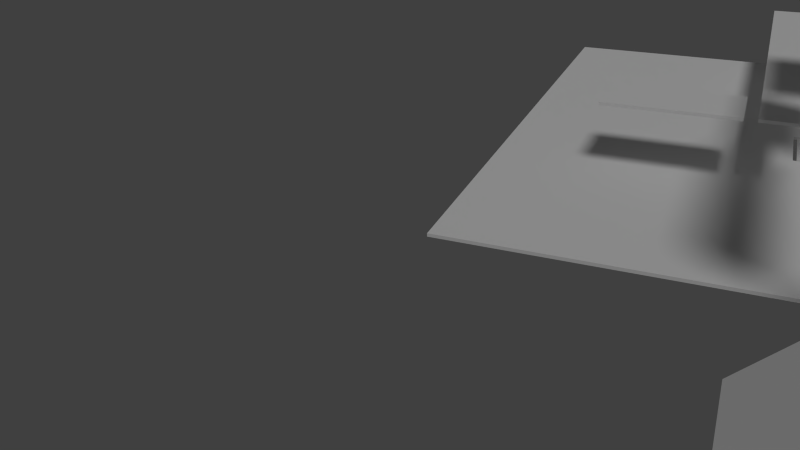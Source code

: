 # Source: IntroLevel4.blend  (saved by Blender 2.76.0; exported with 4.5.12 LTS)
import bpy
from mathutils import Matrix  # noqa: F401  (used for matrix-valued properties, if any)

bpy.ops.wm.read_factory_settings(use_empty=True)
scene = bpy.context.scene
scene.name = 'Scene'

# ---- collections
col_collection_1 = bpy.data.collections.new('Collection 1'); scene.collection.children.link(col_collection_1)

# ---- materials (node trees are filled in below, after node groups)
mat_marble1 = bpy.data.materials.new('Marble1')
mat_marble1.alpha_threshold = 0.0
mat_marble1.use_transparent_shadow = False
mat_marble1.roughness = 0.5
mat_material = bpy.data.materials.new('Material')
mat_material.alpha_threshold = 0.0
mat_material.use_transparent_shadow = False
mat_material.roughness = 0.5
mat_material.line_color = (0.0, 0.0, 0.0, 1.0)

# ---- material node trees

# ---- world
world_world = bpy.data.worlds.new('World'); scene.world = world_world
world_world.color = (0.05088, 0.05088, 0.05088)
world_world.use_sun_shadow = False
world_world.sun_shadow_jitter_overblur = 0.0
world_world.cycles.sampling_method = 'MANUAL'
world_world.cycles.sample_map_resolution = 256

# ---- cameras
cam_camera = bpy.data.cameras.new('Camera')
cam_camera.clip_end = 100.0
cam_camera.lens = 35.0
cam_camera.sensor_width = 32.0
cam_camera.sensor_height = 18.0
cam_camera.ortho_scale = 7.314
cam_camera.dof.focus_distance = 0.0
cam_camera.dof.aperture_fstop = 128.0

# ---- lights
light_lamp = bpy.data.lights.new('Lamp', 'SUN')
light_lamp.transmission_factor = 0.0
light_lamp.cutoff_distance = 30.0
light_lamp.angle = 0.1993
light_lamp.energy = 1.0
light_lamp.shadow_buffer_clip_start = 1.001
light_lamp.shadow_soft_size = 0.1
light_lamp.shadow_cascade_max_distance = 1000.0
light_lamp.cycles.use_multiple_importance_sampling = False

# ---- meshes
me_cube_010 = bpy.data.meshes.new('Cube.010')
me_cube_010.from_pydata([(-1.0, -1.0, -1.0), (-1.0, -1.0, 1.0), (-1.0, 1.0, -1.0), (-1.0, 1.0, 1.0), (1.0, -1.0, -1.0), (1.0, -1.0, 1.0), (1.0, 1.0, -1.0), (1.0, 1.0, 1.0)], [], [(1, 3, 2, 0), (3, 7, 6, 2), (7, 5, 4, 6), (5, 1, 0, 4), (0, 2, 6, 4), (5, 7, 3, 1)])
_uv = me_cube_010.uv_layers.new(name='UVMap')
_uv.uv.foreach_set('vector', [0.3333, 0.3333, 0.3333, 3.974e-08, 0.6667, 0.0, 0.6667, 0.3333, 3.974e-08, 0.6667, 0.0, 0.3333, 0.3333, 0.3333, 0.3333, 0.6667, 1.291e-07, 0.3333, 0.0, 8.941e-08, 0.3333, 0.0, 0.3333, 0.3333, 0.3333, 0.3333, 0.6667, 0.3333, 0.6667, 0.6667, 0.3333, 0.6667, 1.0, 0.0, 1.0, 0.3333, 0.6667, 0.3333, 0.6667, 2.98e-08, 0.0, 0.6667, 0.3333, 0.6667, 0.3333, 1.0, 4.967e-08, 1.0])
me_cube_010.use_remesh_preserve_volume = False
me_cube_010.use_remesh_preserve_attributes = False
me_cube_010.use_mirror_vertex_groups = False
me_cube_010.update()
me_cube_009 = bpy.data.meshes.new('Cube.009')
me_cube_009.from_pydata([(-1.0, -1.0, -1.0), (-1.0, -1.0, 1.0), (-1.0, 1.0, -1.0), (-1.0, 1.0, 1.0), (1.0, -1.0, -1.0), (1.0, -1.0, 1.0), (1.0, 1.0, -1.0), (1.0, 1.0, 1.0)], [], [(1, 3, 2, 0), (3, 7, 6, 2), (7, 5, 4, 6), (5, 1, 0, 4), (0, 2, 6, 4), (5, 7, 3, 1)])
_uv = me_cube_009.uv_layers.new(name='UVMap')
_uv.uv.foreach_set('vector', [0.3333, 0.3333, 0.3333, 3.974e-08, 0.6667, 0.0, 0.6667, 0.3333, 3.974e-08, 0.6667, 0.0, 0.3333, 0.3333, 0.3333, 0.3333, 0.6667, 1.291e-07, 0.3333, 0.0, 8.941e-08, 0.3333, 0.0, 0.3333, 0.3333, 0.3333, 0.3333, 0.6667, 0.3333, 0.6667, 0.6667, 0.3333, 0.6667, 1.0, 0.0, 1.0, 0.3333, 0.6667, 0.3333, 0.6667, 2.98e-08, 0.0, 0.6667, 0.3333, 0.6667, 0.3333, 1.0, 4.967e-08, 1.0])
me_cube_009.use_remesh_preserve_volume = False
me_cube_009.use_remesh_preserve_attributes = False
me_cube_009.use_mirror_vertex_groups = False
me_cube_009.update()
me_cube_008 = bpy.data.meshes.new('Cube.008')
me_cube_008.from_pydata([(-1.0, -1.0, -1.0), (-1.0, -1.0, 1.0), (-1.0, 1.0, -1.0), (-1.0, 1.0, 1.0), (1.0, -1.0, -1.0), (1.0, -1.0, 1.0), (1.0, 1.0, -1.0), (1.0, 1.0, 1.0)], [], [(1, 3, 2, 0), (3, 7, 6, 2), (7, 5, 4, 6), (5, 1, 0, 4), (0, 2, 6, 4), (5, 7, 3, 1)])
_uv = me_cube_008.uv_layers.new(name='UVMap')
_uv.uv.foreach_set('vector', [0.3333, 0.3333, 0.3333, 3.974e-08, 0.6667, 0.0, 0.6667, 0.3333, 3.974e-08, 0.6667, 0.0, 0.3333, 0.3333, 0.3333, 0.3333, 0.6667, 1.291e-07, 0.3333, 0.0, 8.941e-08, 0.3333, 0.0, 0.3333, 0.3333, 0.3333, 0.3333, 0.6667, 0.3333, 0.6667, 0.6667, 0.3333, 0.6667, 1.0, 0.0, 1.0, 0.3333, 0.6667, 0.3333, 0.6667, 2.98e-08, 0.0, 0.6667, 0.3333, 0.6667, 0.3333, 1.0, 4.967e-08, 1.0])
me_cube_008.use_remesh_preserve_volume = False
me_cube_008.use_remesh_preserve_attributes = False
me_cube_008.use_mirror_vertex_groups = False
me_cube_008.update()
me_cube_005 = bpy.data.meshes.new('Cube.005')
me_cube_005.from_pydata([(-1.0, -1.0, -1.0), (-1.0, -1.0, 1.0), (-1.0, 1.0, -1.0), (-1.0, 1.0, 1.0), (1.0, -1.0, -1.0), (1.0, -1.0, 1.0), (1.0, 1.0, -1.0), (1.0, 1.0, 1.0)], [], [(1, 3, 2, 0), (3, 7, 6, 2), (7, 5, 4, 6), (5, 1, 0, 4), (0, 2, 6, 4), (5, 7, 3, 1)])
_uv = me_cube_005.uv_layers.new(name='UVMap')
_uv.uv.foreach_set('vector', [0.3333, 0.3333, 0.3333, 3.974e-08, 0.6667, 0.0, 0.6667, 0.3333, 3.974e-08, 0.6667, 0.0, 0.3333, 0.3333, 0.3333, 0.3333, 0.6667, 1.291e-07, 0.3333, 0.0, 8.941e-08, 0.3333, 0.0, 0.3333, 0.3333, 0.3333, 0.3333, 0.6667, 0.3333, 0.6667, 0.6667, 0.3333, 0.6667, 1.0, 0.0, 1.0, 0.3333, 0.6667, 0.3333, 0.6667, 2.98e-08, 0.0, 0.6667, 0.3333, 0.6667, 0.3333, 1.0, 4.967e-08, 1.0])
me_cube_005.use_remesh_preserve_volume = False
me_cube_005.use_remesh_preserve_attributes = False
me_cube_005.use_mirror_vertex_groups = False
me_cube_005.update()
me_cube_007 = bpy.data.meshes.new('Cube.007')
me_cube_007.from_pydata([(-1.0, -1.0, -1.0), (-1.0, -1.0, 1.0), (-1.0, 1.0, -1.0), (-1.0, 1.0, 1.0), (1.0, -1.0, -1.0), (1.0, -1.0, 1.0), (1.0, 1.0, -1.0), (1.0, 1.0, 1.0)], [], [(1, 3, 2, 0), (3, 7, 6, 2), (7, 5, 4, 6), (5, 1, 0, 4), (0, 2, 6, 4), (5, 7, 3, 1)])
_uv = me_cube_007.uv_layers.new(name='UVMap')
_uv.uv.foreach_set('vector', [0.3333, 0.3333, 0.3333, 3.974e-08, 0.6667, 0.0, 0.6667, 0.3333, 3.974e-08, 0.6667, 0.0, 0.3333, 0.3333, 0.3333, 0.3333, 0.6667, 1.291e-07, 0.3333, 0.0, 8.941e-08, 0.3333, 0.0, 0.3333, 0.3333, 0.3333, 0.3333, 0.6667, 0.3333, 0.6667, 0.6667, 0.3333, 0.6667, 1.0, 0.0, 1.0, 0.3333, 0.6667, 0.3333, 0.6667, 2.98e-08, 0.0, 0.6667, 0.3333, 0.6667, 0.3333, 1.0, 4.967e-08, 1.0])
me_cube_007.use_remesh_preserve_volume = False
me_cube_007.use_remesh_preserve_attributes = False
me_cube_007.use_mirror_vertex_groups = False
me_cube_007.update()
me_cube_006 = bpy.data.meshes.new('Cube.006')
me_cube_006.from_pydata([(-1.0, -1.0, -1.0), (-1.0, -1.0, 1.0), (-1.0, 1.0, -1.0), (-1.0, 1.0, 1.0), (1.0, -1.0, -1.0), (1.0, -1.0, 1.0), (1.0, 1.0, -1.0), (1.0, 1.0, 1.0)], [], [(1, 3, 2, 0), (3, 7, 6, 2), (7, 5, 4, 6), (5, 1, 0, 4), (0, 2, 6, 4), (5, 7, 3, 1)])
_uv = me_cube_006.uv_layers.new(name='UVMap')
_uv.uv.foreach_set('vector', [0.3333, 0.3333, 0.3333, 3.974e-08, 0.6667, 0.0, 0.6667, 0.3333, 3.974e-08, 0.6667, 0.0, 0.3333, 0.3333, 0.3333, 0.3333, 0.6667, 1.291e-07, 0.3333, 0.0, 8.941e-08, 0.3333, 0.0, 0.3333, 0.3333, 0.3333, 0.3333, 0.6667, 0.3333, 0.6667, 0.6667, 0.3333, 0.6667, 1.0, 0.0, 1.0, 0.3333, 0.6667, 0.3333, 0.6667, 2.98e-08, 0.0, 0.6667, 0.3333, 0.6667, 0.3333, 1.0, 4.967e-08, 1.0])
me_cube_006.use_remesh_preserve_volume = False
me_cube_006.use_remesh_preserve_attributes = False
me_cube_006.use_mirror_vertex_groups = False
me_cube_006.update()
me_cube_004 = bpy.data.meshes.new('Cube.004')
me_cube_004.from_pydata([(-1.0, -1.0, -1.0), (-1.0, -1.0, 1.0), (-1.0, 1.0, -1.0), (-1.0, 1.0, 1.0), (1.0, -1.0, -1.0), (1.0, -1.0, 1.0), (1.0, 1.0, -1.0), (1.0, 1.0, 1.0), (1.0, -5.0, 1.0), (1.0, -5.0, -1.0), (0.0, -1.0, 1.0), (0.0, -1.0, -1.0), (0.0, -5.0, -1.0), (0.0, -5.0, 1.0)], [], [(1, 3, 2, 0), (3, 7, 6, 2), (7, 5, 4, 6), (8, 13, 12, 9), (4, 9, 12, 11, 0, 2, 6), (10, 1, 0, 11), (4, 5, 8, 9), (10, 11, 12, 13), (10, 13, 8, 5, 7, 3, 1)])
_uv = me_cube_004.uv_layers.new(name='UVMap')
_uv.uv.foreach_set('vector', [0.25, 1.0, 0.25, 0.75, 0.5, 0.75, 0.5, 1.0, 2.98e-08, 1.0, 0.0, 0.75, 0.25, 0.75, 0.25, 1.0, 2.31e-07, 0.75, 1.341e-07, 0.5, 0.25, 0.5, 0.25, 0.75, 0.75, 0.5, 0.875, 0.5, 0.875, 0.75, 0.75, 0.75, 0.75, 0.25, 0.75, 0.75, 0.625, 0.75, 0.625, 0.25, 0.5, 0.25, 0.5, 0.0, 0.75, 3.725e-08, 0.5, 0.75, 0.625, 0.75, 0.625, 1.0, 0.5, 1.0, 0.25, 0.5, 1.341e-07, 0.5, 0.0, 1.192e-07, 0.25, 0.0, 0.75, 2.98e-08, 1.0, 0.0, 1.0, 0.5, 0.75, 0.5, 0.375, 0.5, 0.375, 0.0, 0.5, 0.0, 0.5, 0.5, 0.5, 0.75, 0.25, 0.75, 0.25, 0.5])
me_cube_004.use_remesh_preserve_volume = False
me_cube_004.use_remesh_preserve_attributes = False
me_cube_004.use_mirror_vertex_groups = False
me_cube_004.update()
me_cube_003 = bpy.data.meshes.new('Cube.003')
me_cube_003.from_pydata([(-1.0, -1.0, -1.0), (-1.0, -1.0, 1.0), (-1.0, 1.0, -1.0), (-1.0, 1.0, 1.0), (1.0, -1.0, -1.0), (1.0, -1.0, 1.0), (1.0, 1.0, -1.0), (1.0, 1.0, 1.0)], [], [(1, 3, 2, 0), (3, 7, 6, 2), (7, 5, 4, 6), (5, 1, 0, 4), (0, 2, 6, 4), (5, 7, 3, 1)])
_uv = me_cube_003.uv_layers.new(name='UVMap')
_uv.uv.foreach_set('vector', [0.3333, 0.3333, 0.3333, 3.974e-08, 0.6667, 0.0, 0.6667, 0.3333, 3.974e-08, 0.6667, 0.0, 0.3333, 0.3333, 0.3333, 0.3333, 0.6667, 1.291e-07, 0.3333, 0.0, 8.941e-08, 0.3333, 0.0, 0.3333, 0.3333, 0.3333, 0.3333, 0.6667, 0.3333, 0.6667, 0.6667, 0.3333, 0.6667, 1.0, 0.0, 1.0, 0.3333, 0.6667, 0.3333, 0.6667, 2.98e-08, 0.0, 0.6667, 0.3333, 0.6667, 0.3333, 1.0, 4.967e-08, 1.0])
me_cube_003.use_remesh_preserve_volume = False
me_cube_003.use_remesh_preserve_attributes = False
me_cube_003.use_mirror_vertex_groups = False
me_cube_003.update()
me_cube_002 = bpy.data.meshes.new('Cube.002')
me_cube_002.from_pydata([(-1.0, -1.0, -1.0), (-1.0, -1.0, 1.0), (-1.0, 1.0, -1.0), (-1.0, 1.0, 1.0), (1.0, -1.0, -1.0), (1.0, -1.0, 1.0), (1.0, 1.0, -1.0), (1.0, 1.0, 1.0)], [], [(1, 3, 2, 0), (3, 7, 6, 2), (7, 5, 4, 6), (5, 1, 0, 4), (0, 2, 6, 4), (5, 7, 3, 1)])
_uv = me_cube_002.uv_layers.new(name='UVMap')
_uv.uv.foreach_set('vector', [0.3333, 0.3333, 0.3333, 3.974e-08, 0.6667, 0.0, 0.6667, 0.3333, 3.974e-08, 0.6667, 0.0, 0.3333, 0.3333, 0.3333, 0.3333, 0.6667, 1.291e-07, 0.3333, 0.0, 8.941e-08, 0.3333, 0.0, 0.3333, 0.3333, 0.3333, 0.3333, 0.6667, 0.3333, 0.6667, 0.6667, 0.3333, 0.6667, 1.0, 0.0, 1.0, 0.3333, 0.6667, 0.3333, 0.6667, 2.98e-08, 0.0, 0.6667, 0.3333, 0.6667, 0.3333, 1.0, 4.967e-08, 1.0])
me_cube_002.use_remesh_preserve_volume = False
me_cube_002.use_remesh_preserve_attributes = False
me_cube_002.use_mirror_vertex_groups = False
me_cube_002.update()
me_cube_001 = bpy.data.meshes.new('Cube.001')
me_cube_001.from_pydata([(-1.0, -1.0, -1.0), (-1.0, -1.0, 1.0), (-1.0, 1.0, -1.0), (-1.0, 1.0, 1.0), (1.0, -1.0, -1.0), (1.0, -1.0, 1.0), (1.0, 1.0, -1.0), (1.0, 1.0, 1.0)], [], [(1, 3, 2, 0), (3, 7, 6, 2), (7, 5, 4, 6), (5, 1, 0, 4), (0, 2, 6, 4), (5, 7, 3, 1)])
_uv = me_cube_001.uv_layers.new(name='UVMap')
_uv.uv.foreach_set('vector', [0.3333, 0.3333, 0.3333, 3.974e-08, 0.6667, 0.0, 0.6667, 0.3333, 3.974e-08, 0.6667, 0.0, 0.3333, 0.3333, 0.3333, 0.3333, 0.6667, 1.291e-07, 0.3333, 0.0, 8.941e-08, 0.3333, 0.0, 0.3333, 0.3333, 0.3333, 0.3333, 0.6667, 0.3333, 0.6667, 0.6667, 0.3333, 0.6667, 1.0, 0.0, 1.0, 0.3333, 0.6667, 0.3333, 0.6667, 2.98e-08, 0.0, 0.6667, 0.3333, 0.6667, 0.3333, 1.0, 4.967e-08, 1.0])
me_cube_001.use_remesh_preserve_volume = False
me_cube_001.use_remesh_preserve_attributes = False
me_cube_001.use_mirror_vertex_groups = False
me_cube_001.update()
me_cube = bpy.data.meshes.new('Cube')
me_cube.from_pydata([(1.0, 1.0, -1.0), (1.0, -1.0, -1.0), (-1.0, -1.0, -1.0), (-1.0, 1.0, -1.0), (1.0, 1.0, 1.0), (1.0, -1.0, 1.0), (-1.0, -1.0, 1.0), (-1.0, 1.0, 1.0), (0.1124, 1.0, -1.0), (-0.1133, 1.0, -1.0), (0.1124, 1.0, 1.0), (-0.1133, 1.0, 1.0), (0.1124, 0.1115, 1.0), (0.1124, -0.1115, 1.0), (-0.1133, 0.1115, 1.0), (-0.1133, -0.1115, 1.0), (0.1124, 0.1115, -1.0), (-0.1133, 0.1115, -1.0), (0.1124, -0.1115, -1.0), (-0.1133, -0.1115, -1.0)], [], [(8, 9, 3, 7, 11, 10, 4, 0), (2, 6, 7, 3), (1, 5, 6, 2), (0, 4, 5, 1), (10, 11, 14, 12), (14, 17, 16, 12), (11, 7, 6, 5, 4, 10, 12, 13, 15, 14), (9, 17, 19, 18, 16, 8, 0, 1, 2, 3), (8, 16, 17, 9), (14, 15, 19, 17), (12, 16, 18, 13), (15, 13, 18, 19)])
_uv = me_cube.uv_layers.new(name='UVMap')
_uv.uv.foreach_set('vector', [0.6667, 0.1479, 0.6667, 0.1855, 0.6667, 0.3333, 0.3333, 0.3333, 0.3333, 0.1855, 0.3333, 0.1479, 0.3333, 0.0, 0.6667, 4.967e-08, 1.0, 0.3333, 0.6667, 0.3333, 0.6667, 6.954e-08, 1.0, 0.0, 0.6667, 0.6667, 0.3333, 0.6667, 0.3333, 0.3333, 0.6667, 0.3333, 0.3333, 0.6667, 6.954e-08, 0.6667, 0.0, 0.3333, 0.3333, 0.3333, 0.3333, 0.1479, 0.3333, 0.1855, 0.1853, 0.1855, 0.1853, 0.1479, 0.7043, 0.3333, 0.7043, 0.6667, 0.6667, 0.6667, 0.6667, 0.3333, 0.3333, 0.1855, 0.3333, 0.3333, 2.086e-07, 0.3333, 0.0, 2.384e-07, 0.3333, 0.0, 0.3333, 0.1479, 0.1853, 0.1479, 0.1481, 0.1479, 0.1481, 0.1855, 0.1853, 0.1855, 0.0, 0.8522, 0.1481, 0.8522, 0.1853, 0.8522, 0.1853, 0.8146, 0.1481, 0.8146, 1.987e-08, 0.8146, 1.987e-08, 0.6667, 0.3333, 0.6667, 0.3333, 1.0, 0.0, 1.0, 1.987e-08, 0.8146, 0.1481, 0.8146, 0.1481, 0.8522, 0.0, 0.8522, 0.8163, 0.6667, 0.7791, 0.6667, 0.7791, 0.3333, 0.8163, 0.3333, 0.7419, 0.6667, 0.7419, 0.3333, 0.7791, 0.3333, 0.7791, 0.6667, 0.7419, 0.6667, 0.7043, 0.6667, 0.7043, 0.3333, 0.7419, 0.3333])
me_cube.materials.append(mat_material)
me_cube.use_remesh_preserve_volume = False
me_cube.use_remesh_preserve_attributes = False
me_cube.use_mirror_vertex_groups = False
me_cube.update()

# ---- curves / text
cu_surfcurve_003 = bpy.data.curves.new('SurfCurve.003', 'CURVE')
cu_surfcurve_003.dimensions = '3D'
_sp = cu_surfcurve_003.splines.new('NURBS'); _sp.points.add(27)
_sp.points.foreach_set('co', [-13.17, 3.527e-06, 10.21, 1.0, -11.83, 1.431e-06, 10.21, 1.0, -7.776, 0.0009779, 10.21, 1.0, -3.492, 0.0009779, 10.21, 1.0, -0.5128, 1.238e-06, 10.21, 1.0, 1.213, 1.108e-06, 10.21, 1.0, 3.252, -0.5807, 10.21, 1.0, 4.524, -3.873, 10.21, 1.0, 4.91, -7.701, 10.21, 1.0, 5.058, -11.52, 10.21, 1.0, 5.063, -16.06, 10.21, 1.0, 5.063, -18.71, 10.21, 1.0, 5.063, -23.15, 10.21, 1.0, 5.063, -25.03, 10.21, 1.0, -13.17, 2.571e-06, -2.986, 1.0, -11.83, 4.754e-07, -2.986, 1.0, -7.776, 0.0009769, -2.986, 1.0, -3.492, 0.0009769, -2.986, 1.0, -0.5128, 2.825e-07, -2.986, 1.0, 1.213, 1.522e-07, -2.986, 1.0, 3.252, -0.5807, -2.986, 1.0, 4.524, -3.873, -2.986, 1.0, 4.91, -7.701, -2.986, 1.0, 5.058, -11.52, -2.986, 1.0, 5.063, -16.06, -2.986, 1.0, 5.063, -18.71, -2.986, 1.0, 5.063, -23.15, -2.986, 1.0, 5.063, -25.03, -2.986, 1.0])
_sp.order_v = 2
_sp.resolution_u = 4
_sp.resolution_v = 4
_sp.use_endpoint_u = True
_sp.use_endpoint_v = True
cu_surfcurve_003.materials.append(mat_marble1)
cu_surfcurve_003.use_path_clamp = True
cu_surfcurve_003.bevel_resolution = 0
cu_surfcurve_003.resolution_u = 4
cu_surfcurve_003.resolution_v = 4
cu_surfcurve_003.fill_mode = 'HALF'
cu_surfcurve_000 = bpy.data.curves.new('SurfCurve.000', 'CURVE')
cu_surfcurve_000.dimensions = '3D'
_sp = cu_surfcurve_000.splines.new('NURBS'); _sp.points.add(25)
_sp.points.foreach_set('co', [-26.25, 1.869e-06, 1.869e-06, 1.0, -20.67, 1.447e-06, 4.321e-07, 1.0, -15.81, 0.0009777, 2.903e-07, 1.0, -9.615, 0.0009774, 1.957e-07, 1.0, -3.624, 3.869e-07, 1.155e-07, 1.0, 1.213, 2.166e-08, -8.959e-08, 1.0, 3.252, -1.322e-07, -1.764e-07, 1.0, 4.524, -0.9323, -2.407e-07, 1.0, 4.91, -2.625, -2.979e-07, 1.0, 5.058, -3.595, -3.395e-07, 1.0, 5.063, -4.669, -3.688e-07, 1.0, 5.063, -5.912, -3.988e-07, 1.0, 5.063, -7.599, -1.022e-06, 1.0, -26.25, 1.999e-06, -2.986, 1.0, -20.67, 1.578e-06, -2.986, 1.0, -15.81, 0.0009778, -2.986, 1.0, -9.615, 0.0009775, -2.986, 1.0, -3.624, 5.174e-07, -2.986, 1.0, 1.213, 1.522e-07, -2.986, 1.0, 3.252, -1.701e-09, -2.986, 1.0, 4.524, -0.9323, -2.986, 1.0, 4.91, -2.625, -2.986, 1.0, 5.058, -3.595, -2.986, 1.0, 5.063, -4.669, -2.986, 1.0, 5.063, -5.912, -2.986, 1.0, 5.063, -7.599, -2.986, 1.0])
_sp.order_v = 2
_sp.resolution_u = 4
_sp.resolution_v = 4
_sp.use_endpoint_u = True
_sp.use_endpoint_v = True
cu_surfcurve_000.materials.append(mat_marble1)
cu_surfcurve_000.use_path_clamp = True
cu_surfcurve_000.bevel_resolution = 0
cu_surfcurve_000.resolution_u = 4
cu_surfcurve_000.resolution_v = 4
cu_surfcurve_000.fill_mode = 'HALF'
cu_surfcurve_001 = bpy.data.curves.new('SurfCurve.001', 'CURVE')
cu_surfcurve_001.dimensions = '3D'
_sp = cu_surfcurve_001.splines.new('NURBS'); _sp.points.add(25)
_sp.points.foreach_set('co', [-26.25, 1.869e-06, 1.869e-06, 1.0, -20.76, 1.454e-06, 4.343e-07, 1.0, -14.23, 0.0009776, 2.547e-07, 1.0, -8.097, 0.0009772, 1.614e-07, 1.0, -3.129, 3.495e-07, 1.044e-07, 1.0, 1.213, 2.166e-08, -8.959e-08, 1.0, 3.252, -1.322e-07, -1.764e-07, 1.0, 4.524, -0.9323, -2.407e-07, 1.0, 4.91, -2.625, -2.979e-07, 1.0, 5.058, -3.595, -3.395e-07, 1.0, 5.063, -4.669, -3.688e-07, 1.0, 5.063, -5.912, -3.988e-07, 1.0, 5.063, -7.851, -1.026e-06, 1.0, -26.25, 1.999e-06, -2.986, 1.0, -20.76, 1.585e-06, -2.986, 1.0, -14.23, 0.0009777, -2.986, 1.0, -8.097, 0.0009774, -2.986, 1.0, -3.129, 4.8e-07, -2.986, 1.0, 1.213, 1.522e-07, -2.986, 1.0, 3.252, -1.701e-09, -2.986, 1.0, 4.524, -0.9323, -2.986, 1.0, 4.91, -2.625, -2.986, 1.0, 5.058, -3.595, -2.986, 1.0, 5.063, -4.669, -2.986, 1.0, 5.063, -5.912, -2.986, 1.0, 5.063, -7.851, -2.986, 1.0])
_sp.order_v = 2
_sp.resolution_u = 4
_sp.resolution_v = 4
_sp.use_endpoint_u = True
_sp.use_endpoint_v = True
cu_surfcurve_001.materials.append(mat_marble1)
cu_surfcurve_001.use_path_clamp = True
cu_surfcurve_001.bevel_resolution = 0
cu_surfcurve_001.resolution_u = 4
cu_surfcurve_001.resolution_v = 4
cu_surfcurve_001.fill_mode = 'HALF'

# ---- objects
ob_movingplatformb = bpy.data.objects.new('MovingPlatformB', me_cube_010)
ob_platformg = bpy.data.objects.new('PlatformG', me_cube_009)
ob_movingplatforma = bpy.data.objects.new('MovingPlatformA', me_cube_008)
ob_climbingwall = bpy.data.objects.new('ClimbingWall', cu_surfcurve_003)
ob_platformf = bpy.data.objects.new('PlatformF', me_cube_005)
ob_rampb = bpy.data.objects.new('RampB', cu_surfcurve_000)
ob_rampa = bpy.data.objects.new('RampA', cu_surfcurve_001)
ob_platforme = bpy.data.objects.new('PlatformE', me_cube_007)
ob_spinningplatform = bpy.data.objects.new('SpinningPlatform', me_cube_006)
ob_platformd = bpy.data.objects.new('PlatformD', me_cube_004)
ob_platformc = bpy.data.objects.new('PlatformC', me_cube_003)
ob_platformb = bpy.data.objects.new('PlatformB', me_cube_002)
ob_elevator = bpy.data.objects.new('Elevator', me_cube_001)
ob_platforma = bpy.data.objects.new('PlatformA', me_cube)
ob_lamp = bpy.data.objects.new('Lamp', light_lamp)
ob_camera = bpy.data.objects.new('Camera', cam_camera)

# ---- transforms, parenting, visibility, modifiers, constraints
ob_movingplatformb.location = (16.64, 14.5, 21.97)
ob_movingplatformb.scale = (2.5, 7.5, 0.125)
ob_movingplatformb.lock_location = (True, True, True)
ob_movingplatformb.lock_rotation = (True, True, True)
ob_movingplatformb.lineart.crease_threshold = 0.0
ob_platformg.location = (22.45, 14.5, 21.97)
ob_platformg.scale = (2.5, 2.5, 0.125)
ob_platformg.lock_location = (True, True, True)
ob_platformg.lock_rotation = (True, True, True)
ob_platformg.lineart.crease_threshold = 0.0
ob_movingplatforma.location = (-51.85, 14.5, 21.97)
ob_movingplatforma.scale = (2.5, 7.5, 0.125)
ob_movingplatforma.lock_location = (True, True, True)
ob_movingplatforma.lock_rotation = (True, True, True)
ob_movingplatforma.lineart.crease_threshold = 0.0
ob_climbingwall.location = (-89.47, -0.6903, 16.99)
ob_climbingwall.rotation_euler = (-1.571, -1.571, -1.571)
ob_climbingwall.scale = (1.0, 1.0, 3.348)
ob_climbingwall.lock_location = (True, True, True)
ob_climbingwall.lock_rotation = (True, True, True)
ob_climbingwall.empty_image_offset = (0.0, 0.0)
ob_climbingwall.lineart.crease_threshold = 0.0
_m = ob_climbingwall.modifiers.new('Solidify', 'SOLIDIFY')
_m.thickness = 0.1
_m.nonmanifold_thickness_mode = 'FIXED'
_m.nonmanifold_merge_threshold = 0.0003
_m = ob_climbingwall.modifiers.new('EdgeSplit', 'EDGE_SPLIT')
ob_platformf.location = (-94.48, -4.203, 6.336)
ob_platformf.scale = (5.0, 3.0, 0.125)
ob_platformf.lock_location = (True, True, True)
ob_platformf.lock_rotation = (True, True, True)
ob_platformf.lineart.crease_threshold = 0.0
ob_rampb.location = (24.97, -35.54, 6.418)
ob_rampb.rotation_euler = (-1.571, 7.55e-08, -1.571)
ob_rampb.scale = (1.0, 1.0, 3.348)
ob_rampb.lock_rotation = (True, True, True)
ob_rampb.empty_image_offset = (0.0, 0.0)
ob_rampb.lineart.crease_threshold = 0.0
_m = ob_rampb.modifiers.new('Solidify', 'SOLIDIFY')
_m.thickness = 0.1
_m.nonmanifold_thickness_mode = 'FIXED'
_m.nonmanifold_merge_threshold = 0.0003
_m = ob_rampb.modifiers.new('EdgeSplit', 'EDGE_SPLIT')
ob_rampa.location = (56.3, -35.54, 6.418)
ob_rampa.rotation_euler = (-1.571, 7.55e-08, -1.571)
ob_rampa.scale = (1.0, 1.0, 3.348)
ob_rampa.lock_location = (True, True, True)
ob_rampa.lock_rotation = (True, True, True)
ob_rampa.empty_image_offset = (0.0, 0.0)
ob_rampa.lineart.crease_threshold = 0.0
_m = ob_rampa.modifiers.new('Solidify', 'SOLIDIFY')
_m.thickness = 0.1
_m.nonmanifold_thickness_mode = 'FIXED'
_m.nonmanifold_merge_threshold = 0.0003
_m = ob_rampa.modifiers.new('EdgeSplit', 'EDGE_SPLIT')
ob_platforme.location = (-6.194, -4.373, 6.323)
ob_platforme.scale = (17.5, 1.5, 0.125)
ob_platforme.lock_location = (True, True, True)
ob_platforme.lock_rotation = (True, True, True)
ob_platforme.lineart.crease_threshold = 0.0
ob_spinningplatform.location = (8.91, -11.83, 6.315)
ob_spinningplatform.rotation_euler = (0.0, 0.0, 1.571)
ob_spinningplatform.scale = (5.0, 2.5, 0.125)
ob_spinningplatform.lock_location = (True, True, True)
ob_spinningplatform.lock_rotation = (True, True, True)
ob_spinningplatform.lineart.crease_threshold = 0.0
ob_platformd.location = (46.22, 3.042, 17.28)
ob_platformd.rotation_euler = (0.7854, 0.0, 0.0)
ob_platformd.scale = (10.0, 2.5, 0.125)
ob_platformd.lock_location = (True, True, True)
ob_platformd.lock_rotation = (True, True, True)
ob_platformd.lineart.crease_threshold = 0.0
ob_platformc.location = (24.6, -1.614, 17.28)
ob_platformc.rotation_euler = (-0.7854, 0.0, 0.0)
ob_platformc.scale = (10.0, 2.5, 0.125)
ob_platformc.lock_location = (True, True, True)
ob_platformc.lock_rotation = (True, True, True)
ob_platformc.lineart.crease_threshold = 0.0
ob_platformb.location = (7.745, -0.003747, 17.15)
ob_platformb.scale = (5.0, 3.0, 0.125)
ob_platformb.lock_location = (True, True, True)
ob_platformb.lock_rotation = (True, True, True)
ob_platformb.lineart.crease_threshold = 0.0
ob_elevator.location = (0.0, 0.0, 0.4177)
ob_elevator.scale = (2.5, 2.5, 0.125)
ob_elevator.lineart.crease_threshold = 0.0
ob_platforma.location = (0.0, 0.0, 0.4771)
ob_platforma.scale = (25.0, 25.0, 0.125)
ob_platforma.lock_location = (True, True, True)
ob_platforma.lock_rotation = (True, True, True)
ob_platforma.lock_rotations_4d = False
ob_platforma.empty_display_type = 'ARROWS'
ob_platforma.lineart.crease_threshold = 0.0
ob_lamp.location = (4.076, 1.005, 54.41)
ob_lamp.rotation_euler = (0.6503, 0.05522, 1.866)
ob_lamp.lock_rotations_4d = False
ob_lamp.empty_display_type = 'ARROWS'
ob_lamp.color = (0.0, 0.0, 0.0, 0.0)
ob_lamp.lineart.crease_threshold = 0.0
ob_camera.location = (73.39, -6.508, 27.0)
ob_camera.rotation_euler = (1.109, 0.01082, 1.965)
ob_camera.lock_rotations_4d = False
ob_camera.empty_display_type = 'ARROWS'
ob_camera.color = (0.0, 0.0, 0.0, 0.0)
ob_camera.display_type = 'WIRE'
ob_camera.lineart.crease_threshold = 0.0

# ---- collection membership
col_collection_1.objects.link(ob_movingplatformb)
col_collection_1.objects.link(ob_platformg)
col_collection_1.objects.link(ob_movingplatforma)
col_collection_1.objects.link(ob_climbingwall)
col_collection_1.objects.link(ob_platformf)
col_collection_1.objects.link(ob_rampb)
col_collection_1.objects.link(ob_rampa)
col_collection_1.objects.link(ob_platforme)
col_collection_1.objects.link(ob_spinningplatform)
col_collection_1.objects.link(ob_platformd)
col_collection_1.objects.link(ob_platformc)
col_collection_1.objects.link(ob_platformb)
col_collection_1.objects.link(ob_elevator)
col_collection_1.objects.link(ob_platforma)
col_collection_1.objects.link(ob_lamp)
col_collection_1.objects.link(ob_camera)

# ---- scene / render settings (as saved in the file)
scene.camera = ob_camera
scene.frame_start = 1; scene.frame_end = 250; scene.frame_set(1)
scene.render.engine = 'BLENDER_EEVEE_NEXT'
scene.render.resolution_percentage = 50
scene.render.dither_intensity = 0.0
scene.cycles.use_denoising = False
scene.cycles.samples = 10
scene.cycles.sampling_pattern = 'TABULATED_SOBOL'
scene.cycles.light_sampling_threshold = 0.0
scene.cycles.use_adaptive_sampling = False
scene.cycles.use_light_tree = False
scene.cycles.blur_glossy = 0.0
scene.cycles.pixel_filter_type = 'GAUSSIAN'
scene.cycles.sample_clamp_indirect = 0.0
scene.view_settings.view_transform = 'Standard'
bpy.context.view_layer.update()
